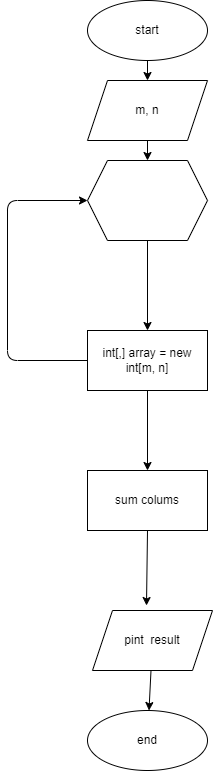

The diagram above was exported from draw.io. Its source (the exported page's mxGraphModel, read from the mxfile embedded in the PNG):
<mxGraphModel dx="368" dy="281" grid="1" gridSize="10" guides="1" tooltips="1" connect="1" arrows="1" fold="1" page="1" pageScale="1" pageWidth="827" pageHeight="1169" math="0" shadow="0">
  <root>
    <mxCell id="0" />
    <mxCell id="1" parent="0" />
    <mxCell id="2" style="edgeStyle=none;html=1;exitX=0.5;exitY=1;exitDx=0;exitDy=0;entryX=0.5;entryY=0;entryDx=0;entryDy=0;" edge="1" parent="1" source="3" target="5">
      <mxGeometry relative="1" as="geometry" />
    </mxCell>
    <mxCell id="3" value="start" style="ellipse;whiteSpace=wrap;html=1;" vertex="1" parent="1">
      <mxGeometry x="150" y="10" width="120" height="60" as="geometry" />
    </mxCell>
    <mxCell id="4" style="edgeStyle=none;html=1;exitX=0.5;exitY=1;exitDx=0;exitDy=0;entryX=0.5;entryY=0;entryDx=0;entryDy=0;" edge="1" parent="1" source="5" target="7">
      <mxGeometry relative="1" as="geometry" />
    </mxCell>
    <mxCell id="5" value="m, n&lt;br&gt;" style="shape=parallelogram;perimeter=parallelogramPerimeter;whiteSpace=wrap;html=1;fixedSize=1;" vertex="1" parent="1">
      <mxGeometry x="150" y="90" width="120" height="60" as="geometry" />
    </mxCell>
    <mxCell id="6" value="" style="edgeStyle=none;html=1;" edge="1" parent="1" source="7" target="10">
      <mxGeometry relative="1" as="geometry" />
    </mxCell>
    <mxCell id="7" value="" style="shape=hexagon;perimeter=hexagonPerimeter2;whiteSpace=wrap;html=1;fixedSize=1;" vertex="1" parent="1">
      <mxGeometry x="150" y="170" width="120" height="80" as="geometry" />
    </mxCell>
    <mxCell id="8" style="edgeStyle=none;html=1;entryX=0;entryY=0.5;entryDx=0;entryDy=0;" edge="1" parent="1" source="10" target="7">
      <mxGeometry relative="1" as="geometry">
        <Array as="points">
          <mxPoint x="70" y="370" />
          <mxPoint x="70" y="210" />
        </Array>
      </mxGeometry>
    </mxCell>
    <mxCell id="20" value="" style="edgeStyle=none;html=1;" edge="1" parent="1" source="10" target="19">
      <mxGeometry relative="1" as="geometry" />
    </mxCell>
    <mxCell id="10" value="&lt;span&gt;int[,] array = new int[m, n]&lt;/span&gt;" style="whiteSpace=wrap;html=1;" vertex="1" parent="1">
      <mxGeometry x="150" y="340" width="120" height="60" as="geometry" />
    </mxCell>
    <mxCell id="11" value="" style="edgeStyle=none;html=1;" edge="1" parent="1" source="12" target="13">
      <mxGeometry relative="1" as="geometry" />
    </mxCell>
    <mxCell id="12" value="pint&amp;nbsp; result" style="shape=parallelogram;perimeter=parallelogramPerimeter;whiteSpace=wrap;html=1;fixedSize=1;" vertex="1" parent="1">
      <mxGeometry x="155" y="620" width="120" height="60" as="geometry" />
    </mxCell>
    <mxCell id="13" value="end" style="ellipse;whiteSpace=wrap;html=1;" vertex="1" parent="1">
      <mxGeometry x="150" y="720" width="120" height="60" as="geometry" />
    </mxCell>
    <mxCell id="21" style="edgeStyle=none;html=1;exitX=0.5;exitY=1;exitDx=0;exitDy=0;entryX=0.45;entryY=-0.083;entryDx=0;entryDy=0;entryPerimeter=0;" edge="1" parent="1" source="19" target="12">
      <mxGeometry relative="1" as="geometry" />
    </mxCell>
    <mxCell id="19" value="sum colums" style="whiteSpace=wrap;html=1;" vertex="1" parent="1">
      <mxGeometry x="150" y="480" width="120" height="60" as="geometry" />
    </mxCell>
  </root>
</mxGraphModel>